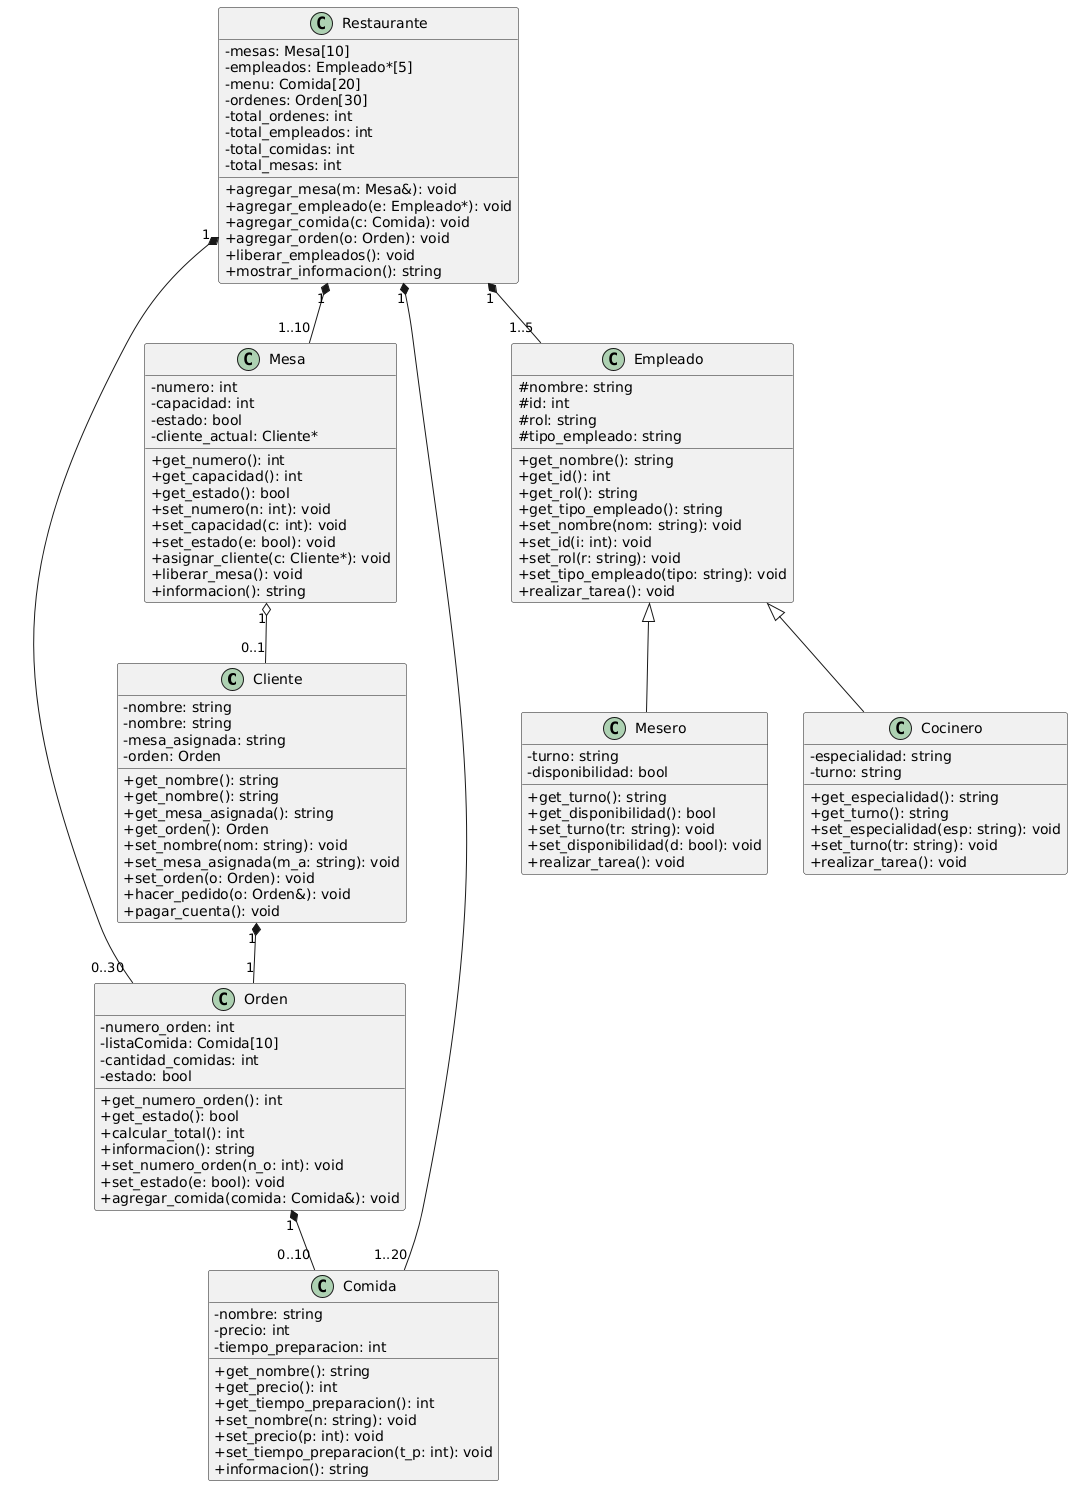

The diagram above was rendered by PlantUML. Its source (embedded in the PNG):
@startuml
skinparam classAttributeIconSize 0
class Cliente {
  -nombre: string
  +get_nombre(): string
}


class Cliente {
  -nombre: string
  -mesa_asignada: string
  -orden: Orden
  +get_nombre(): string
  +get_mesa_asignada(): string
  +get_orden(): Orden
  +set_nombre(nom: string): void
  +set_mesa_asignada(m_a: string): void
  +set_orden(o: Orden): void
  +hacer_pedido(o: Orden&): void
  +pagar_cuenta(): void
}

class Orden {
  -numero_orden: int
  -listaComida: Comida[10]
  -cantidad_comidas: int
  -estado: bool
  +get_numero_orden(): int
  +get_estado(): bool
  +calcular_total(): int
  +informacion(): string
  +set_numero_orden(n_o: int): void
  +set_estado(e: bool): void
  +agregar_comida(comida: Comida&): void
}

class Comida {
  -nombre: string
  -precio: int
  -tiempo_preparacion: int
  +get_nombre(): string
  +get_precio(): int
  +get_tiempo_preparacion(): int
  +set_nombre(n: string): void
  +set_precio(p: int): void
  +set_tiempo_preparacion(t_p: int): void
  +informacion(): string
}

class Mesa {
  -numero: int
  -capacidad: int
  -estado: bool
  -cliente_actual: Cliente*
  +get_numero(): int
  +get_capacidad(): int
  +get_estado(): bool
  +set_numero(n: int): void
  +set_capacidad(c: int): void
  +set_estado(e: bool): void
  +asignar_cliente(c: Cliente*): void
  +liberar_mesa(): void
  +informacion(): string
}

class Restaurante {
  -mesas: Mesa[10]
  -empleados: Empleado*[5]
  -menu: Comida[20]
  -ordenes: Orden[30]
  -total_ordenes: int
  -total_empleados: int
  -total_comidas: int
  -total_mesas: int
  +agregar_mesa(m: Mesa&): void
  +agregar_empleado(e: Empleado*): void
  +agregar_comida(c: Comida): void
  +agregar_orden(o: Orden): void
  +liberar_empleados(): void
  +mostrar_informacion(): string
}

class Empleado {
  #nombre: string
  #id: int
  #rol: string
  #tipo_empleado: string
  +get_nombre(): string
  +get_id(): int
  +get_rol(): string
  +get_tipo_empleado(): string
  +set_nombre(nom: string): void
  +set_id(i: int): void
  +set_rol(r: string): void
  +set_tipo_empleado(tipo: string): void
  +realizar_tarea(): void
}

class Cocinero {
  -especialidad: string
  -turno: string
  +get_especialidad(): string
  +get_turno(): string
  +set_especialidad(esp: string): void
  +set_turno(tr: string): void
  +realizar_tarea(): void
}

class Mesero {
  -turno: string
  -disponibilidad: bool
  +get_turno(): string
  +get_disponibilidad(): bool
  +set_turno(tr: string): void
  +set_disponibilidad(d: bool): void
  +realizar_tarea(): void
}

' Relaciones
Empleado <|-- Cocinero
Empleado <|-- Mesero
Cliente "1" *-- "1" Orden
Orden "1" *-- "0..10" Comida
Mesa "1" o-- "0..1" Cliente
Restaurante "1" *-- "1..10" Mesa
Restaurante "1" *-- "1..5" Empleado
Restaurante "1" *-- "1..20" Comida
Restaurante "1" *-- "0..30" Orden
@enduml